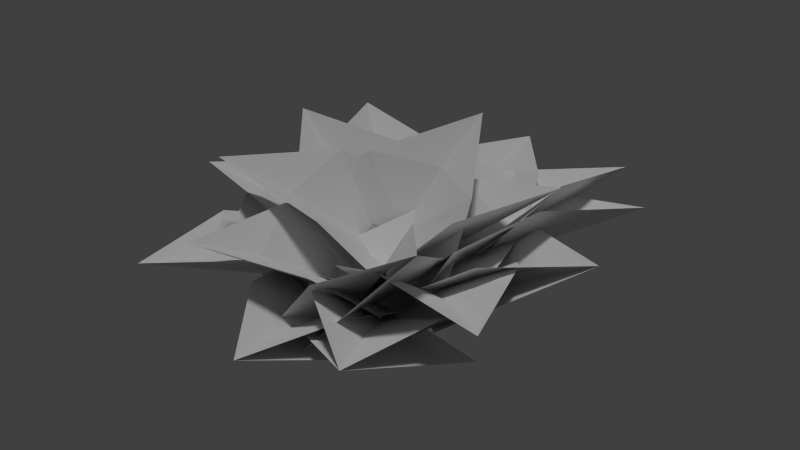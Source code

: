 # Source: broadfern_bunch_c.blend  (saved by Blender 2.65.0; exported with 4.5.12 LTS)
import bpy
from mathutils import Matrix  # noqa: F401  (used for matrix-valued properties, if any)

bpy.ops.wm.read_factory_settings(use_empty=True)
scene = bpy.context.scene
scene.name = 'Scene'

# ---- collections
col_collection_1 = bpy.data.collections.new('Collection 1'); scene.collection.children.link(col_collection_1)

# ---- materials (node trees are filled in below, after node groups)
mat_broadfern_01 = bpy.data.materials.new('broadfern_01')
mat_broadfern_01.alpha_threshold = 0.0
mat_broadfern_01.use_transparent_shadow = False
mat_broadfern_01.roughness = 0.5

# ---- material node trees

# ---- world
world_world = bpy.data.worlds.new('World'); scene.world = world_world
world_world.color = (0.05088, 0.05088, 0.05088)
world_world.use_sun_shadow = False
world_world.sun_shadow_jitter_overblur = 0.0
world_world.cycles.sampling_method = 'MANUAL'
world_world.cycles.sample_map_resolution = 256

# ---- lights
light_hemi = bpy.data.lights.new('Hemi', 'SUN')
light_hemi.transmission_factor = 0.0
light_hemi.angle = 0.1993
light_hemi.energy = 1.0
light_hemi.shadow_buffer_clip_start = 0.5
light_hemi.shadow_soft_size = 0.1
light_hemi.shadow_cascade_max_distance = 1000.0
light_hemi.cycles.use_multiple_importance_sampling = False

# ---- meshes
me_broadfern8 = bpy.data.meshes.new('broadfern8')
me_broadfern8.from_pydata([(0.07243, 0.6221, 0.3181), (-0.577, -0.2539, 0.463), (-0.3036, 0.7796, 0.5982), (-0.7955, 0.1164, 0.7081), (-0.1299, 0.02596, 0.02044), (-1.063, 0.8396, 0.7358), (-0.4928, -0.8706, 0.09521), (0.5851, -0.7908, 0.09056), (0.01849, -0.4059, 0.04499), (0.1023, -1.565, 0.2757), (0.09184, 1.044, 0.1198), (-0.6923, 0.1484, 0.3297), (0.05998, 0.282, 0.2572), (-0.9314, 1.16, 0.2785), (-0.5254, 0.3578, 0.3613), (-0.2509, -0.6409, 0.4118), (-0.878, 0.1411, 0.5759), (-0.6704, -0.6151, 0.6143), (-0.1728, -0.1039, 0.05574), (-1.365, -0.4007, 0.6087), (0.2027, -1.229, 0.1573), (0.4243, -0.1265, 0.3879), (-0.005076, -0.547, -0.02468), (0.8022, -0.9004, 0.8731), (0.5137, -0.2378, 0.3455), (-0.5793, -0.2136, 0.4522), (0.4221, 0.08789, 0.7053), (-0.4055, 0.1064, 0.7863), (-0.07951, -0.3254, -0.006558), (0.04209, 0.7046, 0.9744), (0.2768, -0.5319, 0.4284), (-0.2748, 0.3571, 0.3319), (0.5063, -0.2107, 0.6879), (0.0888, 0.4626, 0.615), (-0.1238, -0.1989, 0.01494), (0.8108, 0.4587, 0.7622), (0.7139, 0.001764, 0.5854), (-0.2712, 0.5748, 0.236), (0.7776, 0.5095, 0.745), (0.03179, 0.9436, 0.4805), (0.172, 0.0007818, 0.06043), (0.7643, 1.333, 0.5852), (0.7231, -0.6528, 0.2526), (0.6091, 0.4736, 0.1621), (0.2554, -0.1412, 0.03039), (1.345, 0.01272, 0.6131), (-0.3209, 0.3815, 0.4749), (0.3107, -0.5977, 0.3768), (-0.5619, 0.02625, 0.7784), (-0.08385, -0.7154, 0.7043), (0.1216, 0.008701, 0.01318), (-0.8832, -0.7232, 0.8875), (-0.2516, 0.7944, 0.2613), (-0.5974, -0.1821, 0.3769), (-0.6944, 0.8338, 0.4097), (-0.9565, 0.0945, 0.4974), (-0.1779, 0.1799, 0.03258), (-1.404, 0.6556, 0.3579), (-0.8795, -0.2075, 0.3054), (0.04361, -0.7009, 0.36), (-0.9756, -0.6397, 0.4668), (-0.2768, -1.013, 0.5082), (-0.2759, -0.2318, 0.03103), (-0.9117, -1.373, 0.4179), (0.02694, 0.08774, 0.3494), (-0.7626, -0.8251, 0.3675), (-0.4559, 0.3137, 0.4509), (-1.054, -0.3773, 0.4646), (-0.1066, -0.6076, 0.06226), (-1.279, 0.4146, 0.267), (-0.1596, -0.9564, 0.194), (0.9029, -0.4806, 0.0501), (0.1788, -0.3075, 0.02201), (0.7204, -1.41, 0.4011), (0.8007, -0.5538, 0.3337), (-0.2564, -0.3137, 0.3475), (0.7732, -0.08925, 0.4789), (-0.0272, 0.09281, 0.4895), (0.2008, -0.7085, 0.03847), (0.5103, 0.6209, 0.3879), (0.01498, -0.68, 0.4403), (0.6965, 0.1722, 0.3618), (0.4446, -0.8364, 0.6218), (0.9608, -0.1913, 0.5625), (0.1465, -0.1109, 0.06818), (1.208, -0.9178, 0.5628), (0.6334, -0.3675, 0.6072), (-0.2082, 0.5163, 0.2393), (0.8677, 0.1366, 0.7464), (0.2306, 0.8061, 0.4679), (0.05252, -0.2179, 0.06751), (1.107, 0.9734, 0.53), (-0.3621, -0.1863, 0.4389), (0.4668, -0.7991, 0.3194), (-0.4673, -0.5846, 0.6579), (0.1602, -1.049, 0.5675), (0.1401, -0.3148, 0.0354), (-0.5105, -1.313, 0.6667), (0.06522, 0.4337, 0.4586), (-0.2586, -0.5961, 0.3424), (-0.3109, 0.3785, 0.7649), (-0.5563, -0.4013, 0.6771), (0.03517, -0.08338, 0.006804), (-1.027, 0.1522, 0.9057), (0.5542, 0.4784, 0.383), (-0.5241, 0.3744, 0.3401), (0.3747, 0.8916, 0.5692), (-0.4418, 0.8131, 0.5368), (0.04717, 0.1793, 0.03017), (-0.09601, 1.49, 0.5265)], [], [(3, 1, 4), (0, 2, 4), (5, 3, 4), (4, 2, 5), (9, 7, 8), (8, 6, 9), (13, 11, 12), (12, 10, 13), (17, 15, 18), (14, 16, 18), (19, 17, 18), (18, 16, 19), (23, 21, 22), (22, 20, 23), (27, 25, 28), (24, 26, 28), (29, 27, 28), (28, 26, 29), (33, 31, 34), (30, 32, 34), (35, 33, 34), (34, 32, 35), (39, 37, 40), (36, 38, 40), (41, 39, 40), (40, 38, 41), (45, 43, 44), (44, 42, 45), (49, 47, 50), (46, 48, 50), (51, 49, 50), (50, 48, 51), (55, 53, 56), (52, 54, 56), (57, 55, 56), (56, 54, 57), (61, 59, 62), (58, 60, 62), (63, 61, 62), (62, 60, 63), (67, 65, 68), (64, 66, 68), (69, 67, 68), (68, 66, 69), (73, 71, 72), (72, 70, 73), (77, 75, 78), (74, 76, 78), (79, 77, 78), (78, 76, 79), (83, 81, 84), (80, 82, 84), (85, 83, 84), (84, 82, 85), (89, 87, 90), (86, 88, 90), (91, 89, 90), (90, 88, 91), (95, 93, 96), (92, 94, 96), (97, 95, 96), (96, 94, 97), (101, 99, 102), (98, 100, 102), (103, 101, 102), (102, 100, 103), (107, 105, 108), (104, 106, 108), (109, 107, 108), (108, 106, 109)])
_uv = me_broadfern8.uv_layers.new(name='UVMap')
_uv.uv.foreach_set('vector', [0.116, 0.6108, 0.0, 0.2755, 0.5023, 0.02637, 1.0, 0.2721, 0.8806, 0.6081, 0.5023, 0.02637, 0.5024, 1.0, 0.116, 0.6108, 0.5023, 0.02637, 0.5023, 0.02637, 0.8806, 0.6081, 0.5024, 1.0, 0.5024, 1.0, 0.02589, 0.3503, 0.5023, 0.02637, 0.5023, 0.02637, 0.9732, 0.3475, 0.5024, 1.0, 0.5024, 1.0, 0.02589, 0.3503, 0.5023, 0.02637, 0.5023, 0.02637, 0.9732, 0.3475, 0.5024, 1.0, 0.116, 0.6108, 0.0, 0.2755, 0.5023, 0.02637, 1.0, 0.2721, 0.8806, 0.6081, 0.5023, 0.02637, 0.5024, 1.0, 0.116, 0.6108, 0.5023, 0.02637, 0.5023, 0.02637, 0.8806, 0.6081, 0.5024, 1.0, 0.5024, 1.0, 0.02589, 0.3503, 0.5023, 0.02637, 0.5023, 0.02637, 0.9732, 0.3475, 0.5024, 1.0, 0.116, 0.6108, 0.0, 0.2755, 0.5023, 0.02637, 1.0, 0.2721, 0.8806, 0.6081, 0.5023, 0.02637, 0.5024, 1.0, 0.116, 0.6108, 0.5023, 0.02637, 0.5023, 0.02637, 0.8806, 0.6081, 0.5024, 1.0, 0.116, 0.6108, 0.0, 0.2755, 0.5023, 0.02637, 1.0, 0.2721, 0.8806, 0.6081, 0.5023, 0.02637, 0.5024, 1.0, 0.116, 0.6108, 0.5023, 0.02637, 0.5023, 0.02637, 0.8806, 0.6081, 0.5024, 1.0, 0.116, 0.6108, 0.0, 0.2755, 0.5023, 0.02637, 1.0, 0.2721, 0.8806, 0.6081, 0.5023, 0.02637, 0.5024, 1.0, 0.116, 0.6108, 0.5023, 0.02637, 0.5023, 0.02637, 0.8806, 0.6081, 0.5024, 1.0, 0.5024, 1.0, 0.02589, 0.3503, 0.5023, 0.02637, 0.5023, 0.02637, 0.9732, 0.3475, 0.5024, 1.0, 0.116, 0.6108, 0.0, 0.2755, 0.5023, 0.02637, 1.0, 0.2721, 0.8806, 0.6081, 0.5023, 0.02637, 0.5024, 1.0, 0.116, 0.6108, 0.5023, 0.02637, 0.5023, 0.02637, 0.8806, 0.6081, 0.5024, 1.0, 0.116, 0.6108, 0.0, 0.2755, 0.5023, 0.02637, 1.0, 0.2721, 0.8806, 0.6081, 0.5023, 0.02637, 0.5024, 1.0, 0.116, 0.6108, 0.5023, 0.02637, 0.5023, 0.02637, 0.8806, 0.6081, 0.5024, 1.0, 0.116, 0.6108, 0.0, 0.2755, 0.5023, 0.02637, 1.0, 0.2721, 0.8806, 0.6081, 0.5023, 0.02637, 0.5024, 1.0, 0.116, 0.6108, 0.5023, 0.02637, 0.5023, 0.02637, 0.8806, 0.6081, 0.5024, 1.0, 0.116, 0.6108, 0.0, 0.2755, 0.5023, 0.02637, 1.0, 0.2721, 0.8806, 0.6081, 0.5023, 0.02637, 0.5024, 1.0, 0.116, 0.6108, 0.5023, 0.02637, 0.5023, 0.02637, 0.8806, 0.6081, 0.5024, 1.0, 0.5024, 1.0, 0.02589, 0.3503, 0.5023, 0.02637, 0.5023, 0.02637, 0.9732, 0.3475, 0.5024, 1.0, 0.116, 0.6108, 0.0, 0.2755, 0.5023, 0.02637, 1.0, 0.2721, 0.8806, 0.6081, 0.5023, 0.02637, 0.5024, 1.0, 0.116, 0.6108, 0.5023, 0.02637, 0.5023, 0.02637, 0.8806, 0.6081, 0.5024, 1.0, 0.116, 0.6108, 0.0, 0.2755, 0.5023, 0.02637, 1.0, 0.2721, 0.8806, 0.6081, 0.5023, 0.02637, 0.5024, 1.0, 0.116, 0.6108, 0.5023, 0.02637, 0.5023, 0.02637, 0.8806, 0.6081, 0.5024, 1.0, 0.116, 0.6108, 0.0, 0.2755, 0.5023, 0.02637, 1.0, 0.2721, 0.8806, 0.6081, 0.5023, 0.02637, 0.5024, 1.0, 0.116, 0.6108, 0.5023, 0.02637, 0.5023, 0.02637, 0.8806, 0.6081, 0.5024, 1.0, 0.116, 0.6108, 0.0, 0.2755, 0.5023, 0.02637, 1.0, 0.2721, 0.8806, 0.6081, 0.5023, 0.02637, 0.5024, 1.0, 0.116, 0.6108, 0.5023, 0.02637, 0.5023, 0.02637, 0.8806, 0.6081, 0.5024, 1.0, 0.116, 0.6108, 0.0, 0.2755, 0.5023, 0.02637, 1.0, 0.2721, 0.8806, 0.6081, 0.5023, 0.02637, 0.5024, 1.0, 0.116, 0.6108, 0.5023, 0.02637, 0.5023, 0.02637, 0.8806, 0.6081, 0.5024, 1.0, 0.116, 0.6108, 0.0, 0.2755, 0.5023, 0.02637, 1.0, 0.2721, 0.8806, 0.6081, 0.5023, 0.02637, 0.5024, 1.0, 0.116, 0.6108, 0.5023, 0.02637, 0.5023, 0.02637, 0.8806, 0.6081, 0.5024, 1.0])
_ca = me_broadfern8.color_attributes.new('Col', 'BYTE_COLOR', 'CORNER')
_ca.data.foreach_set('color', [1.0, 0.5583, 1.0, 1.0, 0.1714, 0.04092, 1.0, 1.0, 0.002732, 0.3763, 0.0, 1.0, 0.1946, 0.2502, 1.0, 1.0, 1.0, 0.5149, 1.0, 1.0, 0.002732, 0.3763, 0.0, 1.0, 1.0, 0.1812, 0.0, 1.0, 1.0, 0.5583, 1.0, 1.0, 0.002732, 0.3763, 0.0, 1.0, 0.002732, 0.3763, 0.0, 1.0, 1.0, 0.5149, 1.0, 1.0, 1.0, 0.1812, 0.0, 1.0, 1.0, 0.03955, 0.0, 1.0, 0.2874, 0.3005, 1.0, 1.0, 0.002732, 0.4397, 0.0, 1.0, 0.002732, 0.4397, 0.0, 1.0, 0.3095, 0.4397, 1.0, 1.0, 1.0, 0.03955, 0.0, 1.0, 1.0, 0.06125, 0.0, 1.0, 0.2874, 0.2502, 1.0, 1.0, 0.002732, 0.4233, 0.0, 1.0, 0.002732, 0.4233, 0.0, 1.0, 0.3095, 0.305, 1.0, 1.0, 1.0, 0.06125, 0.0, 1.0, 1.0, 0.0648, 1.0, 1.0, 0.1714, 0.01298, 1.0, 1.0, 0.002732, 0.2122, 0.0, 1.0, 0.1946, 0.1878, 1.0, 1.0, 1.0, 0.2542, 1.0, 1.0, 0.002732, 0.2122, 0.0, 1.0, 1.0, 0.001821, 0.0, 1.0, 1.0, 0.0648, 1.0, 1.0, 0.002732, 0.2122, 0.0, 1.0, 0.002732, 0.2122, 0.0, 1.0, 1.0, 0.2542, 1.0, 1.0, 1.0, 0.001821, 0.0, 1.0, 1.0, 0.02122, 0.0, 1.0, 0.2874, 0.01521, 1.0, 1.0, 0.002732, 0.08438, 0.0, 1.0, 0.002732, 0.08438, 0.0, 1.0, 0.3095, 0.08228, 1.0, 1.0, 1.0, 0.02122, 0.0, 1.0, 1.0, 0.1274, 1.0, 1.0, 0.1714, 0.04519, 1.0, 1.0, 0.002732, 0.07421, 0.0, 1.0, 0.1946, 0.01764, 1.0, 1.0, 1.0, 0.05781, 1.0, 1.0, 0.002732, 0.07421, 0.0, 1.0, 1.0, 0.03434, 0.0, 1.0, 1.0, 0.1274, 1.0, 1.0, 0.002732, 0.07421, 0.0, 1.0, 0.002732, 0.07421, 0.0, 1.0, 1.0, 0.05781, 1.0, 1.0, 1.0, 0.03434, 0.0, 1.0, 1.0, 0.008568, 1.0, 1.0, 0.1714, 0.003677, 1.0, 1.0, 0.002732, 0.02732, 0.0, 1.0, 0.1946, 0.05127, 1.0, 1.0, 1.0, 0.05448, 1.0, 1.0, 0.002732, 0.02732, 0.0, 1.0, 1.0, 0.0006071, 0.0, 1.0, 1.0, 0.008568, 1.0, 1.0, 0.002732, 0.02732, 0.0, 1.0, 0.002732, 0.02732, 0.0, 1.0, 1.0, 0.05448, 1.0, 1.0, 1.0, 0.0006071, 0.0, 1.0, 1.0, 0.02416, 1.0, 1.0, 0.1714, 0.01521, 1.0, 1.0, 0.002732, 0.004391, 0.0, 1.0, 0.1946, 0.004025, 1.0, 1.0, 1.0, 0.0137, 1.0, 1.0, 0.002732, 0.004391, 0.0, 1.0, 1.0, 0.005182, 0.0, 1.0, 1.0, 0.02416, 1.0, 1.0, 0.002732, 0.004391, 0.0, 1.0, 0.002732, 0.004391, 0.0, 1.0, 1.0, 0.0137, 1.0, 1.0, 1.0, 0.005182, 0.0, 1.0, 1.0, 0.001821, 0.0, 1.0, 0.2874, 0.003677, 1.0, 1.0, 0.002732, 0.002428, 0.0, 1.0, 0.002732, 0.002428, 0.0, 1.0, 0.3095, 0.004777, 1.0, 1.0, 1.0, 0.001821, 0.0, 1.0, 1.0, 0.5149, 1.0, 1.0, 0.1714, 0.2232, 1.0, 1.0, 0.002732, 0.8632, 0.0, 1.0, 0.1946, 0.04519, 1.0, 1.0, 1.0, 0.3515, 1.0, 1.0, 0.002732, 0.8632, 0.0, 1.0, 1.0, 0.003035, 0.0, 1.0, 1.0, 0.5149, 1.0, 1.0, 0.002732, 0.8632, 0.0, 1.0, 0.002732, 0.8632, 0.0, 1.0, 1.0, 0.3515, 1.0, 1.0, 1.0, 0.003035, 0.0, 1.0, 1.0, 0.4072, 1.0, 1.0, 0.1714, 0.01096, 1.0, 1.0, 0.002732, 0.0382, 0.0, 1.0, 0.1946, 0.1248, 1.0, 1.0, 1.0, 0.624, 1.0, 1.0, 0.002732, 0.0382, 0.0, 1.0, 1.0, 0.1022, 0.0, 1.0, 1.0, 0.4072, 1.0, 1.0, 0.002732, 0.0382, 0.0, 1.0, 0.002732, 0.0382, 0.0, 1.0, 1.0, 0.624, 1.0, 1.0, 1.0, 0.1022, 0.0, 1.0, 1.0, 0.2462, 1.0, 1.0, 0.1714, 0.117, 1.0, 1.0, 0.002732, 0.3613, 0.0, 1.0, 0.1946, 0.3515, 1.0, 1.0, 1.0, 0.4342, 1.0, 1.0, 0.002732, 0.3613, 0.0, 1.0, 1.0, 0.009134, 0.0, 1.0, 1.0, 0.2462, 1.0, 1.0, 0.002732, 0.3613, 0.0, 1.0, 0.002732, 0.3613, 0.0, 1.0, 1.0, 0.4342, 1.0, 1.0, 1.0, 0.009134, 0.0, 1.0, 1.0, 0.2086, 1.0, 1.0, 0.1714, 0.02315, 1.0, 1.0, 0.002732, 0.04971, 0.0, 1.0, 0.1946, 0.03955, 1.0, 1.0, 1.0, 0.1845, 1.0, 1.0, 0.002732, 0.04971, 0.0, 1.0, 1.0, 0.0, 0.0, 1.0, 1.0, 0.2086, 1.0, 1.0, 0.002732, 0.04971, 0.0, 1.0, 0.002732, 0.04971, 0.0, 1.0, 1.0, 0.1845, 1.0, 1.0, 1.0, 0.0, 0.0, 1.0, 1.0, 0.0009106, 0.0, 1.0, 0.2874, 0.162, 1.0, 1.0, 0.002732, 0.1912, 0.0, 1.0, 0.002732, 0.1912, 0.0, 1.0, 0.3095, 0.09084, 1.0, 1.0, 1.0, 0.0009106, 0.0, 1.0, 1.0, 0.1878, 1.0, 1.0, 0.1714, 0.09084, 1.0, 1.0, 0.002732, 0.02122, 0.0, 1.0, 0.1946, 0.003035, 1.0, 1.0, 1.0, 0.02624, 1.0, 1.0, 0.002732, 0.02122, 0.0, 1.0, 1.0, 0.006995, 0.0, 1.0, 1.0, 0.1878, 1.0, 1.0, 0.002732, 0.02122, 0.0, 1.0, 0.002732, 0.02122, 0.0, 1.0, 1.0, 0.02624, 1.0, 1.0, 1.0, 0.006995, 0.0, 1.0, 1.0, 0.06663, 1.0, 1.0, 0.1714, 0.01764, 1.0, 1.0, 0.002732, 0.02029, 0.0, 1.0, 0.1946, 0.02122, 1.0, 1.0, 1.0, 0.0865, 1.0, 1.0, 0.002732, 0.02029, 0.0, 1.0, 1.0, 0.003677, 0.0, 1.0, 1.0, 0.06663, 1.0, 1.0, 0.002732, 0.02029, 0.0, 1.0, 0.002732, 0.02029, 0.0, 1.0, 1.0, 0.0865, 1.0, 1.0, 1.0, 0.003677, 0.0, 1.0, 1.0, 0.04971, 1.0, 1.0, 0.1714, 0.02956, 1.0, 1.0, 0.002732, 0.002732, 0.0, 1.0, 0.1946, 0.0, 1.0, 1.0, 1.0, 0.002732, 1.0, 1.0, 0.002732, 0.002732, 0.0, 1.0, 1.0, 0.0009106, 0.0, 1.0, 1.0, 0.04971, 1.0, 1.0, 0.002732, 0.002732, 0.0, 1.0, 0.002732, 0.002732, 0.0, 1.0, 1.0, 0.002732, 1.0, 1.0, 1.0, 0.0009106, 0.0, 1.0, 1.0, 0.02122, 1.0, 1.0, 0.1714, 0.01938, 1.0, 1.0, 0.002732, 0.02519, 0.0, 1.0, 0.1946, 0.008023, 1.0, 1.0, 1.0, 0.02315, 1.0, 1.0, 0.002732, 0.02519, 0.0, 1.0, 1.0, 0.001214, 0.0, 1.0, 1.0, 0.02122, 1.0, 1.0, 0.002732, 0.02519, 0.0, 1.0, 0.002732, 0.02519, 0.0, 1.0, 1.0, 0.02315, 1.0, 1.0, 1.0, 0.001214, 0.0, 1.0, 1.0, 0.003677, 1.0, 1.0, 0.1714, 0.002428, 1.0, 1.0, 0.002732, 0.009134, 0.0, 1.0, 0.1946, 0.006512, 1.0, 1.0, 1.0, 0.006049, 1.0, 1.0, 0.002732, 0.009134, 0.0, 1.0, 1.0, 0.0, 0.0, 1.0, 1.0, 0.003677, 1.0, 1.0, 0.002732, 0.009134, 0.0, 1.0, 0.002732, 0.009134, 0.0, 1.0, 1.0, 0.006049, 1.0, 1.0, 1.0, 0.0, 0.0, 1.0, 1.0, 0.0, 1.0, 1.0, 0.1714, 0.0, 1.0, 1.0, 0.002732, 0.0, 0.0, 1.0, 0.1946, 0.0, 1.0, 1.0, 1.0, 0.0, 1.0, 1.0, 0.002732, 0.0, 0.0, 1.0, 1.0, 0.0, 0.0, 1.0, 1.0, 0.0, 1.0, 1.0, 0.002732, 0.0, 0.0, 1.0, 0.002732, 0.0, 0.0, 1.0, 1.0, 0.0, 1.0, 1.0, 1.0, 0.0, 0.0, 1.0])
me_broadfern8.materials.append(mat_broadfern_01)
me_broadfern8.use_remesh_preserve_volume = False
me_broadfern8.use_remesh_preserve_attributes = False
me_broadfern8.use_mirror_vertex_groups = False
me_broadfern8.update()
me_broadfern64 = bpy.data.meshes.new('broadfern64')
me_broadfern64.from_pydata([(0.07243, 0.6221, 0.3181), (-0.577, -0.2539, 0.463), (-0.3036, 0.7796, 0.5982), (-0.7955, 0.1164, 0.7081), (-0.2198, 0.07168, -0.1003), (-1.063, 0.8396, 0.7358), (-0.7315, 0.5646, 0.5668), (-0.4211, 0.2919, 0.3194), (-0.4201, -0.6907, 0.2889), (0.489, -0.6243, 0.2825), (-0.2813, -1.063, 0.3881), (0.4071, -1.013, 0.3834), (0.02151, -0.4505, -0.07745), (0.1023, -1.565, 0.2757), (0.07524, -1.183, 0.2587), (0.04729, -0.7938, 0.1748), (0.1735, 0.905, 0.3806), (-0.4885, 0.1499, 0.5549), (-0.2338, 1.108, 0.4351), (-0.7353, 0.5362, 0.5672), (0.02467, 0.2794, 0.1158), (-0.9314, 1.16, 0.2785), (-0.6064, 0.8866, 0.3355), (-0.2736, 0.5899, 0.3213), (-0.5254, 0.3578, 0.3613), (-0.2509, -0.6409, 0.4118), (-0.878, 0.1411, 0.5759), (-0.6704, -0.6151, 0.6143), (-0.2491, -0.1319, -0.06828), (-1.365, -0.4007, 0.6087), (-0.9585, -0.296, 0.4918), (-0.5596, -0.1974, 0.299), (-0.04706, -1.101, 0.2343), (0.142, -0.1712, 0.4272), (0.2258, -1.104, 0.5734), (0.3691, -0.4006, 0.7196), (0.1101, -0.5539, -0.1011), (0.8022, -0.9004, 0.8731), (0.4985, -0.7864, 0.6273), (0.2317, -0.6673, 0.3204), (0.5137, -0.2378, 0.3455), (-0.5793, -0.2136, 0.4522), (0.4221, 0.08789, 0.7053), (-0.4055, 0.1064, 0.7863), (-0.08675, -0.2005, -0.1016), (0.04209, 0.7046, 0.9744), (0.006795, 0.3269, 0.7109), (-0.03484, -0.01469, 0.3751), (0.2768, -0.5319, 0.4284), (-0.2748, 0.3571, 0.3319), (0.5063, -0.2107, 0.6879), (0.0888, 0.4626, 0.615), (-0.03309, -0.1538, -0.096), (0.8108, 0.4587, 0.7622), (0.4779, 0.2336, 0.5787), (0.1667, 0.01398, 0.3209), (0.7139, 0.001764, 0.5854), (-0.2712, 0.5748, 0.236), (0.7776, 0.5095, 0.745), (0.03179, 0.9436, 0.4805), (0.2512, 0.05202, -0.08156), (0.7643, 1.333, 0.5852), (0.5433, 0.894, 0.485), (0.347, 0.4471, 0.3007), (0.4803, -0.5765, 0.3875), (0.3858, 0.3734, 0.309), (0.8192, -0.4086, 0.5936), (0.7478, 0.3107, 0.5343), (0.338, -0.1413, -0.07891), (1.345, 0.01272, 0.6131), (0.9674, -0.03474, 0.4802), (0.6038, -0.08651, 0.2781), (-0.3209, 0.3815, 0.4749), (0.3107, -0.5977, 0.3768), (-0.5619, 0.02625, 0.7784), (-0.08385, -0.7154, 0.7043), (0.01872, -0.04657, -0.1066), (-0.8832, -0.7232, 0.8875), (-0.5229, -0.4703, 0.6683), (-0.1887, -0.2262, 0.3672), (-0.2516, 0.7944, 0.2613), (-0.5974, -0.1821, 0.3769), (-0.6944, 0.8338, 0.4097), (-0.9565, 0.0945, 0.4974), (-0.2377, 0.1842, -0.1039), (-1.404, 0.6556, 0.3579), (-0.9943, 0.5046, 0.3177), (-0.5834, 0.344, 0.2012), (-0.8795, -0.2075, 0.3054), (0.04361, -0.7009, 0.36), (-0.9756, -0.6397, 0.4668), (-0.2768, -1.013, 0.5082), (-0.2994, -0.2921, -0.1042), (-0.9117, -1.373, 0.4179), (-0.7022, -0.9896, 0.3579), (-0.4885, -0.6075, 0.2206), (0.02694, 0.08774, 0.3494), (-0.7626, -0.8251, 0.3675), (-0.4559, 0.3137, 0.4509), (-1.054, -0.3773, 0.4646), (-0.1455, -0.5783, -0.1033), (-1.279, 0.4146, 0.267), (-0.8957, 0.08177, 0.2775), (-0.5021, -0.2621, 0.2002), (-0.1407, -0.718, 0.3708), (0.7556, -0.3179, 0.247), (0.1486, -1.028, 0.5061), (0.8274, -0.7248, 0.4125), (0.1903, -0.3706, -0.1041), (0.7204, -1.41, 0.4011), (0.5466, -1.037, 0.3394), (0.3645, -0.6681, 0.2051), (0.8007, -0.5538, 0.3337), (-0.2564, -0.3137, 0.3475), (0.7732, -0.08925, 0.4789), (-0.0272, 0.09281, 0.4895), (0.2119, -0.6484, -0.104), (0.5103, 0.6209, 0.3879), (0.4082, 0.1789, 0.3428), (0.304, -0.2669, 0.2178), (0.01498, -0.68, 0.4403), (0.6965, 0.1722, 0.3618), (0.4446, -0.8364, 0.6218), (0.9608, -0.1913, 0.5625), (0.2006, -0.1658, -0.06802), (1.208, -0.9178, 0.5628), (0.8524, -0.6407, 0.4695), (0.497, -0.3709, 0.2958), (0.6334, -0.3675, 0.6072), (-0.2082, 0.5163, 0.2393), (0.8677, 0.1366, 0.7464), (0.2306, 0.8061, 0.4679), (0.142, -0.197, -0.08991), (1.107, 0.9734, 0.53), (0.7368, 0.5925, 0.4562), (0.3852, 0.1915, 0.2922), (-0.3621, -0.1863, 0.4389), (0.4668, -0.7991, 0.3194), (-0.4673, -0.5846, 0.6579), (0.1602, -1.049, 0.5675), (0.07661, -0.3789, -0.08248), (-0.5105, -1.313, 0.6667), (-0.2784, -0.9731, 0.5225), (-0.06174, -0.6393, 0.3035), (0.06522, 0.4337, 0.4586), (-0.2586, -0.5961, 0.3424), (-0.3109, 0.3785, 0.7649), (-0.5563, -0.4013, 0.6771), (-0.073, -0.03861, -0.0952), (-1.027, 0.1522, 0.9057), (-0.6467, 0.05795, 0.6708), (-0.2936, -0.01957, 0.3623), (0.5542, 0.4784, 0.383), (-0.5241, 0.3744, 0.3401), (0.3747, 0.8916, 0.5692), (-0.4418, 0.8131, 0.5368), (0.04445, 0.2557, -0.1047), (-0.09601, 1.49, 0.5265), (-0.05065, 1.046, 0.4321), (-0.002666, 0.6077, 0.2579)], [], [(7, 1, 4), (4, 0, 7), (3, 1, 7), (0, 2, 7), (3, 7, 6), (6, 7, 2), (5, 3, 6), (6, 2, 5), (15, 9, 12), (12, 8, 15), (11, 9, 15), (8, 10, 15), (11, 15, 14), (14, 15, 10), (13, 11, 14), (14, 10, 13), (23, 17, 20), (20, 16, 23), (19, 17, 23), (16, 18, 23), (19, 23, 22), (22, 23, 18), (21, 19, 22), (22, 18, 21), (31, 25, 28), (28, 24, 31), (27, 25, 31), (24, 26, 31), (27, 31, 30), (30, 31, 26), (29, 27, 30), (30, 26, 29), (39, 33, 36), (36, 32, 39), (35, 33, 39), (32, 34, 39), (35, 39, 38), (38, 39, 34), (37, 35, 38), (38, 34, 37), (47, 41, 44), (44, 40, 47), (43, 41, 47), (40, 42, 47), (43, 47, 46), (46, 47, 42), (45, 43, 46), (46, 42, 45), (55, 49, 52), (52, 48, 55), (51, 49, 55), (48, 50, 55), (51, 55, 54), (54, 55, 50), (53, 51, 54), (54, 50, 53), (63, 57, 60), (60, 56, 63), (59, 57, 63), (56, 58, 63), (59, 63, 62), (62, 63, 58), (61, 59, 62), (62, 58, 61), (71, 65, 68), (68, 64, 71), (67, 65, 71), (64, 66, 71), (67, 71, 70), (70, 71, 66), (69, 67, 70), (70, 66, 69), (79, 73, 76), (76, 72, 79), (75, 73, 79), (72, 74, 79), (75, 79, 78), (78, 79, 74), (77, 75, 78), (78, 74, 77), (87, 81, 84), (84, 80, 87), (83, 81, 87), (80, 82, 87), (83, 87, 86), (86, 87, 82), (85, 83, 86), (86, 82, 85), (95, 89, 92), (92, 88, 95), (91, 89, 95), (88, 90, 95), (91, 95, 94), (94, 95, 90), (93, 91, 94), (94, 90, 93), (103, 97, 100), (100, 96, 103), (99, 97, 103), (96, 98, 103), (99, 103, 102), (102, 103, 98), (101, 99, 102), (102, 98, 101), (111, 105, 108), (108, 104, 111), (107, 105, 111), (104, 106, 111), (107, 111, 110), (110, 111, 106), (109, 107, 110), (110, 106, 109), (119, 113, 116), (116, 112, 119), (115, 113, 119), (112, 114, 119), (115, 119, 118), (118, 119, 114), (117, 115, 118), (118, 114, 117), (127, 121, 124), (124, 120, 127), (123, 121, 127), (120, 122, 127), (123, 127, 126), (126, 127, 122), (125, 123, 126), (126, 122, 125), (135, 129, 132), (132, 128, 135), (131, 129, 135), (128, 130, 135), (131, 135, 134), (134, 135, 130), (133, 131, 134), (134, 130, 133), (143, 137, 140), (140, 136, 143), (139, 137, 143), (136, 138, 143), (139, 143, 142), (142, 143, 138), (141, 139, 142), (142, 138, 141), (151, 145, 148), (148, 144, 151), (147, 145, 151), (144, 146, 151), (147, 151, 150), (150, 151, 146), (149, 147, 150), (150, 146, 149), (159, 153, 156), (156, 152, 159), (155, 153, 159), (152, 154, 159), (155, 159, 158), (158, 159, 154), (157, 155, 158), (158, 154, 157)])
_uv = me_broadfern64.uv_layers.new(name='UVMap')
_uv.uv.foreach_set('vector', [0.4867, 0.3457, 0.0, 0.2755, 0.5032, 0.0, 0.5032, 0.0, 1.0, 0.2721, 0.4867, 0.3457, 0.116, 0.6108, 0.0, 0.2755, 0.4867, 0.3457, 1.0, 0.2721, 0.8806, 0.6081, 0.4867, 0.3457, 0.116, 0.6108, 0.4867, 0.3457, 0.4947, 0.6881, 0.4947, 0.6881, 0.4867, 0.3457, 0.8806, 0.6081, 0.5024, 1.0, 0.116, 0.6108, 0.4947, 0.6881, 0.4947, 0.6881, 0.8806, 0.6081, 0.5024, 1.0, 0.4867, 0.3457, 0.0, 0.2755, 0.5032, 0.0, 0.5032, 0.0, 1.0, 0.2721, 0.4867, 0.3457, 0.116, 0.6108, 0.0, 0.2755, 0.4867, 0.3457, 1.0, 0.2721, 0.8806, 0.6081, 0.4867, 0.3457, 0.116, 0.6108, 0.4867, 0.3457, 0.4947, 0.6881, 0.4947, 0.6881, 0.4867, 0.3457, 0.8806, 0.6081, 0.5024, 1.0, 0.116, 0.6108, 0.4947, 0.6881, 0.4947, 0.6881, 0.8806, 0.6081, 0.5024, 1.0, 0.4867, 0.3457, 0.0, 0.2755, 0.5032, 0.0, 0.5032, 0.0, 1.0, 0.2721, 0.4867, 0.3457, 0.116, 0.6108, 0.0, 0.2755, 0.4867, 0.3457, 1.0, 0.2721, 0.8806, 0.6081, 0.4867, 0.3457, 0.116, 0.6108, 0.4867, 0.3457, 0.4947, 0.6881, 0.4947, 0.6881, 0.4867, 0.3457, 0.8806, 0.6081, 0.5024, 1.0, 0.116, 0.6108, 0.4947, 0.6881, 0.4947, 0.6881, 0.8806, 0.6081, 0.5024, 1.0, 0.4867, 0.3457, 0.0, 0.2755, 0.5032, 0.0, 0.5032, 0.0, 1.0, 0.2721, 0.4867, 0.3457, 0.116, 0.6108, 0.0, 0.2755, 0.4867, 0.3457, 1.0, 0.2721, 0.8806, 0.6081, 0.4867, 0.3457, 0.116, 0.6108, 0.4867, 0.3457, 0.4947, 0.6881, 0.4947, 0.6881, 0.4867, 0.3457, 0.8806, 0.6081, 0.5024, 1.0, 0.116, 0.6108, 0.4947, 0.6881, 0.4947, 0.6881, 0.8806, 0.6081, 0.5024, 1.0, 0.4867, 0.3457, 0.0, 0.2755, 0.5032, 0.0, 0.5032, 0.0, 1.0, 0.2721, 0.4867, 0.3457, 0.116, 0.6108, 0.0, 0.2755, 0.4867, 0.3457, 1.0, 0.2721, 0.8806, 0.6081, 0.4867, 0.3457, 0.116, 0.6108, 0.4867, 0.3457, 0.4947, 0.6881, 0.4947, 0.6881, 0.4867, 0.3457, 0.8806, 0.6081, 0.5024, 1.0, 0.116, 0.6108, 0.4947, 0.6881, 0.4947, 0.6881, 0.8806, 0.6081, 0.5024, 1.0, 0.4867, 0.3457, 0.0, 0.2755, 0.5032, 0.0, 0.5032, 0.0, 1.0, 0.2721, 0.4867, 0.3457, 0.116, 0.6108, 0.0, 0.2755, 0.4867, 0.3457, 1.0, 0.2721, 0.8806, 0.6081, 0.4867, 0.3457, 0.116, 0.6108, 0.4867, 0.3457, 0.4947, 0.6881, 0.4947, 0.6881, 0.4867, 0.3457, 0.8806, 0.6081, 0.5024, 1.0, 0.116, 0.6108, 0.4947, 0.6881, 0.4947, 0.6881, 0.8806, 0.6081, 0.5024, 1.0, 0.4867, 0.3457, 0.0, 0.2755, 0.5032, 0.0, 0.5032, 0.0, 1.0, 0.2721, 0.4867, 0.3457, 0.116, 0.6108, 0.0, 0.2755, 0.4867, 0.3457, 1.0, 0.2721, 0.8806, 0.6081, 0.4867, 0.3457, 0.116, 0.6108, 0.4867, 0.3457, 0.4947, 0.6881, 0.4947, 0.6881, 0.4867, 0.3457, 0.8806, 0.6081, 0.5024, 1.0, 0.116, 0.6108, 0.4947, 0.6881, 0.4947, 0.6881, 0.8806, 0.6081, 0.5024, 1.0, 0.4867, 0.3457, 0.0, 0.2755, 0.5032, 0.0, 0.5032, 0.0, 1.0, 0.2721, 0.4867, 0.3457, 0.116, 0.6108, 0.0, 0.2755, 0.4867, 0.3457, 1.0, 0.2721, 0.8806, 0.6081, 0.4867, 0.3457, 0.116, 0.6108, 0.4867, 0.3457, 0.4947, 0.6881, 0.4947, 0.6881, 0.4867, 0.3457, 0.8806, 0.6081, 0.5024, 1.0, 0.116, 0.6108, 0.4947, 0.6881, 0.4947, 0.6881, 0.8806, 0.6081, 0.5024, 1.0, 0.4867, 0.3457, 0.0, 0.2755, 0.5032, 0.0, 0.5032, 0.0, 1.0, 0.2721, 0.4867, 0.3457, 0.116, 0.6108, 0.0, 0.2755, 0.4867, 0.3457, 1.0, 0.2721, 0.8806, 0.6081, 0.4867, 0.3457, 0.116, 0.6108, 0.4867, 0.3457, 0.4947, 0.6881, 0.4947, 0.6881, 0.4867, 0.3457, 0.8806, 0.6081, 0.5024, 1.0, 0.116, 0.6108, 0.4947, 0.6881, 0.4947, 0.6881, 0.8806, 0.6081, 0.5024, 1.0, 0.4867, 0.3457, 0.0, 0.2755, 0.5032, 0.0, 0.5032, 0.0, 1.0, 0.2721, 0.4867, 0.3457, 0.116, 0.6108, 0.0, 0.2755, 0.4867, 0.3457, 1.0, 0.2721, 0.8806, 0.6081, 0.4867, 0.3457, 0.116, 0.6108, 0.4867, 0.3457, 0.4947, 0.6881, 0.4947, 0.6881, 0.4867, 0.3457, 0.8806, 0.6081, 0.5024, 1.0, 0.116, 0.6108, 0.4947, 0.6881, 0.4947, 0.6881, 0.8806, 0.6081, 0.5024, 1.0, 0.4867, 0.3457, 0.0, 0.2755, 0.5032, 0.0, 0.5032, 0.0, 1.0, 0.2721, 0.4867, 0.3457, 0.116, 0.6108, 0.0, 0.2755, 0.4867, 0.3457, 1.0, 0.2721, 0.8806, 0.6081, 0.4867, 0.3457, 0.116, 0.6108, 0.4867, 0.3457, 0.4947, 0.6881, 0.4947, 0.6881, 0.4867, 0.3457, 0.8806, 0.6081, 0.5024, 1.0, 0.116, 0.6108, 0.4947, 0.6881, 0.4947, 0.6881, 0.8806, 0.6081, 0.5024, 1.0, 0.4867, 0.3457, 0.0, 0.2755, 0.5032, 0.0, 0.5032, 0.0, 1.0, 0.2721, 0.4867, 0.3457, 0.116, 0.6108, 0.0, 0.2755, 0.4867, 0.3457, 1.0, 0.2721, 0.8806, 0.6081, 0.4867, 0.3457, 0.116, 0.6108, 0.4867, 0.3457, 0.4947, 0.6881, 0.4947, 0.6881, 0.4867, 0.3457, 0.8806, 0.6081, 0.5024, 1.0, 0.116, 0.6108, 0.4947, 0.6881, 0.4947, 0.6881, 0.8806, 0.6081, 0.5024, 1.0, 0.4867, 0.3457, 0.0, 0.2755, 0.5032, 0.0, 0.5032, 0.0, 1.0, 0.2721, 0.4867, 0.3457, 0.116, 0.6108, 0.0, 0.2755, 0.4867, 0.3457, 1.0, 0.2721, 0.8806, 0.6081, 0.4867, 0.3457, 0.116, 0.6108, 0.4867, 0.3457, 0.4947, 0.6881, 0.4947, 0.6881, 0.4867, 0.3457, 0.8806, 0.6081, 0.5024, 1.0, 0.116, 0.6108, 0.4947, 0.6881, 0.4947, 0.6881, 0.8806, 0.6081, 0.5024, 1.0, 0.4867, 0.3457, 0.0, 0.2755, 0.5032, 0.0, 0.5032, 0.0, 1.0, 0.2721, 0.4867, 0.3457, 0.116, 0.6108, 0.0, 0.2755, 0.4867, 0.3457, 1.0, 0.2721, 0.8806, 0.6081, 0.4867, 0.3457, 0.116, 0.6108, 0.4867, 0.3457, 0.4947, 0.6881, 0.4947, 0.6881, 0.4867, 0.3457, 0.8806, 0.6081, 0.5024, 1.0, 0.116, 0.6108, 0.4947, 0.6881, 0.4947, 0.6881, 0.8806, 0.6081, 0.5024, 1.0, 0.4867, 0.3457, 0.0, 0.2755, 0.5032, 0.0, 0.5032, 0.0, 1.0, 0.2721, 0.4867, 0.3457, 0.116, 0.6108, 0.0, 0.2755, 0.4867, 0.3457, 1.0, 0.2721, 0.8806, 0.6081, 0.4867, 0.3457, 0.116, 0.6108, 0.4867, 0.3457, 0.4947, 0.6881, 0.4947, 0.6881, 0.4867, 0.3457, 0.8806, 0.6081, 0.5024, 1.0, 0.116, 0.6108, 0.4947, 0.6881, 0.4947, 0.6881, 0.8806, 0.6081, 0.5024, 1.0, 0.4867, 0.3457, 0.0, 0.2755, 0.5032, 0.0, 0.5032, 0.0, 1.0, 0.2721, 0.4867, 0.3457, 0.116, 0.6108, 0.0, 0.2755, 0.4867, 0.3457, 1.0, 0.2721, 0.8806, 0.6081, 0.4867, 0.3457, 0.116, 0.6108, 0.4867, 0.3457, 0.4947, 0.6881, 0.4947, 0.6881, 0.4867, 0.3457, 0.8806, 0.6081, 0.5024, 1.0, 0.116, 0.6108, 0.4947, 0.6881, 0.4947, 0.6881, 0.8806, 0.6081, 0.5024, 1.0, 0.4867, 0.3457, 0.0, 0.2755, 0.5032, 0.0, 0.5032, 0.0, 1.0, 0.2721, 0.4867, 0.3457, 0.116, 0.6108, 0.0, 0.2755, 0.4867, 0.3457, 1.0, 0.2721, 0.8806, 0.6081, 0.4867, 0.3457, 0.116, 0.6108, 0.4867, 0.3457, 0.4947, 0.6881, 0.4947, 0.6881, 0.4867, 0.3457, 0.8806, 0.6081, 0.5024, 1.0, 0.116, 0.6108, 0.4947, 0.6881, 0.4947, 0.6881, 0.8806, 0.6081, 0.5024, 1.0, 0.4867, 0.3457, 0.0, 0.2755, 0.5032, 0.0, 0.5032, 0.0, 1.0, 0.2721, 0.4867, 0.3457, 0.116, 0.6108, 0.0, 0.2755, 0.4867, 0.3457, 1.0, 0.2721, 0.8806, 0.6081, 0.4867, 0.3457, 0.116, 0.6108, 0.4867, 0.3457, 0.4947, 0.6881, 0.4947, 0.6881, 0.4867, 0.3457, 0.8806, 0.6081, 0.5024, 1.0, 0.116, 0.6108, 0.4947, 0.6881, 0.4947, 0.6881, 0.8806, 0.6081, 0.5024, 1.0, 0.4867, 0.3457, 0.0, 0.2755, 0.5032, 0.0, 0.5032, 0.0, 1.0, 0.2721, 0.4867, 0.3457, 0.116, 0.6108, 0.0, 0.2755, 0.4867, 0.3457, 1.0, 0.2721, 0.8806, 0.6081, 0.4867, 0.3457, 0.116, 0.6108, 0.4867, 0.3457, 0.4947, 0.6881, 0.4947, 0.6881, 0.4867, 0.3457, 0.8806, 0.6081, 0.5024, 1.0, 0.116, 0.6108, 0.4947, 0.6881, 0.4947, 0.6881, 0.8806, 0.6081, 0.5024, 1.0, 0.4867, 0.3457, 0.0, 0.2755, 0.5032, 0.0, 0.5032, 0.0, 1.0, 0.2721, 0.4867, 0.3457, 0.116, 0.6108, 0.0, 0.2755, 0.4867, 0.3457, 1.0, 0.2721, 0.8806, 0.6081, 0.4867, 0.3457, 0.116, 0.6108, 0.4867, 0.3457, 0.4947, 0.6881, 0.4947, 0.6881, 0.4867, 0.3457, 0.8806, 0.6081, 0.5024, 1.0, 0.116, 0.6108, 0.4947, 0.6881, 0.4947, 0.6881, 0.8806, 0.6081, 0.5024, 1.0])
_ca = me_broadfern64.color_attributes.new('Col', 'BYTE_COLOR', 'CORNER')
_ca.data.foreach_set('color', [0.1812, 0.7305, 0.0, 1.0, 0.1714, 0.04092, 1.0, 1.0, 0.0, 0.3613, 0.0, 1.0, 0.0, 0.3613, 0.0, 1.0, 0.1946, 0.2502, 1.0, 1.0, 0.1812, 0.7305, 0.0, 1.0, 1.0, 0.5583, 1.0, 1.0, 0.1714, 0.04092, 1.0, 1.0, 0.1812, 0.7305, 0.0, 1.0, 0.1946, 0.2502, 1.0, 1.0, 1.0, 0.5149, 1.0, 1.0, 0.1812, 0.7305, 0.0, 1.0, 1.0, 0.5583, 1.0, 1.0, 0.1812, 0.7305, 0.0, 1.0, 1.0, 0.7529, 0.0, 1.0, 1.0, 0.7529, 0.0, 1.0, 0.1812, 0.7305, 0.0, 1.0, 1.0, 0.5149, 1.0, 1.0, 1.0, 0.1812, 0.0, 1.0, 1.0, 0.5583, 1.0, 1.0, 1.0, 0.7529, 0.0, 1.0, 1.0, 0.7529, 0.0, 1.0, 1.0, 0.5149, 1.0, 1.0, 1.0, 0.1812, 0.0, 1.0, 0.1812, 0.5776, 0.0, 1.0, 0.1714, 0.2789, 1.0, 1.0, 0.0, 0.4342, 0.0, 1.0, 0.0, 0.4342, 0.0, 1.0, 0.1946, 0.4342, 1.0, 1.0, 0.1812, 0.5776, 0.0, 1.0, 1.0, 0.3916, 1.0, 1.0, 0.1714, 0.2789, 1.0, 1.0, 0.1812, 0.5776, 0.0, 1.0, 0.1946, 0.4342, 1.0, 1.0, 1.0, 0.4793, 1.0, 1.0, 0.1812, 0.5776, 0.0, 1.0, 1.0, 0.3916, 1.0, 1.0, 0.1812, 0.5776, 0.0, 1.0, 1.0, 0.4793, 0.0, 1.0, 1.0, 0.4793, 0.0, 1.0, 0.1812, 0.5776, 0.0, 1.0, 1.0, 0.4793, 1.0, 1.0, 1.0, 0.03955, 0.0, 1.0, 1.0, 0.3916, 1.0, 1.0, 1.0, 0.4793, 0.0, 1.0, 1.0, 0.4793, 0.0, 1.0, 1.0, 0.4793, 1.0, 1.0, 1.0, 0.03955, 0.0, 1.0, 0.1812, 0.4287, 0.0, 1.0, 0.1714, 0.2346, 1.0, 1.0, 0.0, 0.4287, 0.0, 1.0, 0.0, 0.4287, 0.0, 1.0, 0.1946, 0.2918, 1.0, 1.0, 0.1812, 0.4287, 0.0, 1.0, 1.0, 0.3231, 1.0, 1.0, 0.1714, 0.2346, 1.0, 1.0, 0.1812, 0.4287, 0.0, 1.0, 0.1946, 0.2918, 1.0, 1.0, 1.0, 0.3564, 1.0, 1.0, 0.1812, 0.4287, 0.0, 1.0, 1.0, 0.3231, 1.0, 1.0, 0.1812, 0.4287, 0.0, 1.0, 1.0, 0.3564, 0.0, 1.0, 1.0, 0.3564, 0.0, 1.0, 0.1812, 0.4287, 0.0, 1.0, 1.0, 0.3564, 1.0, 1.0, 1.0, 0.06125, 0.0, 1.0, 1.0, 0.3231, 1.0, 1.0, 1.0, 0.3564, 0.0, 1.0, 1.0, 0.3564, 0.0, 1.0, 1.0, 0.3564, 1.0, 1.0, 1.0, 0.06125, 0.0, 1.0, 0.1812, 0.305, 0.0, 1.0, 0.1714, 0.01298, 1.0, 1.0, 0.0, 0.2086, 0.0, 1.0, 0.0, 0.2086, 0.0, 1.0, 0.1946, 0.1878, 1.0, 1.0, 0.1812, 0.305, 0.0, 1.0, 1.0, 0.0648, 1.0, 1.0, 0.1714, 0.01298, 1.0, 1.0, 0.1812, 0.305, 0.0, 1.0, 0.1946, 0.1878, 1.0, 1.0, 1.0, 0.2542, 1.0, 1.0, 0.1812, 0.305, 0.0, 1.0, 1.0, 0.0648, 1.0, 1.0, 0.1812, 0.305, 0.0, 1.0, 1.0, 0.1683, 0.0, 1.0, 1.0, 0.1683, 0.0, 1.0, 0.1812, 0.305, 0.0, 1.0, 1.0, 0.2542, 1.0, 1.0, 1.0, 0.001821, 0.0, 1.0, 1.0, 0.0648, 1.0, 1.0, 1.0, 0.1683, 0.0, 1.0, 1.0, 0.1683, 0.0, 1.0, 1.0, 0.2542, 1.0, 1.0, 1.0, 0.001821, 0.0, 1.0, 0.1812, 0.1878, 0.0, 1.0, 0.1714, 0.006995, 1.0, 1.0, 0.0, 0.08022, 0.0, 1.0, 0.0, 0.08022, 0.0, 1.0, 0.1946, 0.06125, 1.0, 1.0, 0.1812, 0.1878, 0.0, 1.0, 1.0, 0.08022, 1.0, 1.0, 0.1714, 0.006995, 1.0, 1.0, 0.1812, 0.1878, 0.0, 1.0, 0.1946, 0.06125, 1.0, 1.0, 1.0, 0.1878, 1.0, 1.0, 0.1812, 0.1878, 0.0, 1.0, 1.0, 0.08022, 1.0, 1.0, 0.1812, 0.1878, 0.0, 1.0, 1.0, 0.1878, 0.0, 1.0, 1.0, 0.1878, 0.0, 1.0, 0.1812, 0.1878, 0.0, 1.0, 1.0, 0.1878, 1.0, 1.0, 1.0, 0.02122, 0.0, 1.0, 1.0, 0.08022, 1.0, 1.0, 1.0, 0.1878, 0.0, 1.0, 1.0, 0.1878, 0.0, 1.0, 1.0, 0.1878, 1.0, 1.0, 1.0, 0.02122, 0.0, 1.0, 0.1812, 0.1274, 0.0, 1.0, 0.1714, 0.04519, 1.0, 1.0, 0.0, 0.07227, 0.0, 1.0, 0.0, 0.07227, 0.0, 1.0, 0.1946, 0.01764, 1.0, 1.0, 0.1812, 0.1274, 0.0, 1.0, 1.0, 0.1274, 1.0, 1.0, 0.1714, 0.04519, 1.0, 1.0, 0.1812, 0.1274, 0.0, 1.0, 0.1946, 0.01764, 1.0, 1.0, 1.0, 0.05781, 1.0, 1.0, 0.1812, 0.1274, 0.0, 1.0, 1.0, 0.1274, 1.0, 1.0, 0.1812, 0.1274, 0.0, 1.0, 1.0, 0.1274, 0.0, 1.0, 1.0, 0.1274, 0.0, 1.0, 0.1812, 0.1274, 0.0, 1.0, 1.0, 0.05781, 1.0, 1.0, 1.0, 0.03434, 0.0, 1.0, 1.0, 0.1274, 1.0, 1.0, 1.0, 0.1274, 0.0, 1.0, 1.0, 0.1274, 0.0, 1.0, 1.0, 0.05781, 1.0, 1.0, 1.0, 0.03434, 0.0, 1.0, 0.1812, 0.07036, 0.0, 1.0, 0.1714, 0.003677, 1.0, 1.0, 0.0, 0.02624, 0.0, 1.0, 0.0, 0.02624, 0.0, 1.0, 0.1946, 0.05127, 1.0, 1.0, 0.1812, 0.07036, 0.0, 1.0, 1.0, 0.008568, 1.0, 1.0, 0.1714, 0.003677, 1.0, 1.0, 0.1812, 0.07036, 0.0, 1.0, 0.1946, 0.05127, 1.0, 1.0, 1.0, 0.05448, 1.0, 1.0, 0.1812, 0.07036, 0.0, 1.0, 1.0, 0.008568, 1.0, 1.0, 0.1812, 0.07036, 0.0, 1.0, 1.0, 0.03955, 0.0, 1.0, 1.0, 0.03955, 0.0, 1.0, 0.1812, 0.07036, 0.0, 1.0, 1.0, 0.05448, 1.0, 1.0, 1.0, 0.0006071, 0.0, 1.0, 1.0, 0.008568, 1.0, 1.0, 1.0, 0.03955, 0.0, 1.0, 1.0, 0.03955, 0.0, 1.0, 1.0, 0.05448, 1.0, 1.0, 1.0, 0.0006071, 0.0, 1.0, 0.1812, 0.03071, 0.0, 1.0, 0.1714, 0.01521, 1.0, 1.0, 0.0, 0.003677, 0.0, 1.0, 0.0, 0.003677, 0.0, 1.0, 0.1946, 0.004025, 1.0, 1.0, 0.1812, 0.03071, 0.0, 1.0, 1.0, 0.02416, 1.0, 1.0, 0.1714, 0.01521, 1.0, 1.0, 0.1812, 0.03071, 0.0, 1.0, 0.1946, 0.004025, 1.0, 1.0, 1.0, 0.0137, 1.0, 1.0, 0.1812, 0.03071, 0.0, 1.0, 1.0, 0.02416, 1.0, 1.0, 0.1812, 0.03071, 0.0, 1.0, 1.0, 0.02956, 0.0, 1.0, 1.0, 0.02956, 0.0, 1.0, 0.1812, 0.03071, 0.0, 1.0, 1.0, 0.0137, 1.0, 1.0, 1.0, 0.005182, 0.0, 1.0, 1.0, 0.02416, 1.0, 1.0, 1.0, 0.02956, 0.0, 1.0, 1.0, 0.02956, 0.0, 1.0, 1.0, 0.0137, 1.0, 1.0, 1.0, 0.005182, 0.0, 1.0, 0.1812, 0.009721, 0.0, 1.0, 0.1714, 0.003347, 1.0, 1.0, 0.0, 0.002125, 0.0, 1.0, 0.0, 0.002125, 0.0, 1.0, 0.1946, 0.004391, 1.0, 1.0, 0.1812, 0.009721, 0.0, 1.0, 1.0, 0.006512, 1.0, 1.0, 0.1714, 0.003347, 1.0, 1.0, 0.1812, 0.009721, 0.0, 1.0, 0.1946, 0.004391, 1.0, 1.0, 1.0, 0.006512, 1.0, 1.0, 0.1812, 0.009721, 0.0, 1.0, 1.0, 0.006512, 1.0, 1.0, 0.1812, 0.009721, 0.0, 1.0, 1.0, 0.008568, 0.0, 1.0, 1.0, 0.008568, 0.0, 1.0, 0.1812, 0.009721, 0.0, 1.0, 1.0, 0.006512, 1.0, 1.0, 1.0, 0.001821, 0.0, 1.0, 1.0, 0.006512, 1.0, 1.0, 1.0, 0.008568, 0.0, 1.0, 1.0, 0.008568, 0.0, 1.0, 1.0, 0.006512, 1.0, 1.0, 1.0, 0.001821, 0.0, 1.0, 0.1812, 0.956, 0.0, 1.0, 0.1714, 0.2232, 1.0, 1.0, 0.0, 0.8714, 0.0, 1.0, 0.0, 0.8714, 0.0, 1.0, 0.1946, 0.04519, 1.0, 1.0, 0.1812, 0.956, 0.0, 1.0, 1.0, 0.5149, 1.0, 1.0, 0.1714, 0.2232, 1.0, 1.0, 0.1812, 0.956, 0.0, 1.0, 0.1946, 0.04519, 1.0, 1.0, 1.0, 0.3515, 1.0, 1.0, 0.1812, 0.956, 0.0, 1.0, 1.0, 0.5149, 1.0, 1.0, 0.1812, 0.956, 0.0, 1.0, 1.0, 0.5776, 0.0, 1.0, 1.0, 0.5776, 0.0, 1.0, 0.1812, 0.956, 0.0, 1.0, 1.0, 0.3515, 1.0, 1.0, 1.0, 0.003035, 0.0, 1.0, 1.0, 0.5149, 1.0, 1.0, 1.0, 0.5776, 0.0, 1.0, 1.0, 0.5776, 0.0, 1.0, 1.0, 0.3515, 1.0, 1.0, 1.0, 0.003035, 0.0, 1.0, 0.1812, 0.624, 0.0, 1.0, 0.1714, 0.01096, 1.0, 1.0, 0.0, 0.02624, 0.0, 1.0, 0.0, 0.02624, 0.0, 1.0, 0.1946, 0.1248, 1.0, 1.0, 0.1812, 0.624, 0.0, 1.0, 1.0, 0.4072, 1.0, 1.0, 0.1714, 0.01096, 1.0, 1.0, 0.1812, 0.624, 0.0, 1.0, 0.1946, 0.1248, 1.0, 1.0, 1.0, 0.624, 1.0, 1.0, 0.1812, 0.624, 0.0, 1.0, 1.0, 0.4072, 1.0, 1.0, 0.1812, 0.624, 0.0, 1.0, 1.0, 0.7529, 0.0, 1.0, 1.0, 0.7529, 0.0, 1.0, 0.1812, 0.624, 0.0, 1.0, 1.0, 0.624, 1.0, 1.0, 1.0, 0.1022, 0.0, 1.0, 1.0, 0.4072, 1.0, 1.0, 1.0, 0.7529, 0.0, 1.0, 1.0, 0.7529, 0.0, 1.0, 1.0, 0.624, 1.0, 1.0, 1.0, 0.1022, 0.0, 1.0, 0.1812, 0.5776, 0.0, 1.0, 0.1714, 0.117, 1.0, 1.0, 0.0, 0.3515, 0.0, 1.0, 0.0, 0.3515, 0.0, 1.0, 0.1946, 0.3515, 1.0, 1.0, 0.1812, 0.5776, 0.0, 1.0, 1.0, 0.2462, 1.0, 1.0, 0.1714, 0.117, 1.0, 1.0, 0.1812, 0.5776, 0.0, 1.0, 0.1946, 0.3515, 1.0, 1.0, 1.0, 0.4342, 1.0, 1.0, 0.1812, 0.5776, 0.0, 1.0, 1.0, 0.2462, 1.0, 1.0, 0.1812, 0.5776, 0.0, 1.0, 1.0, 0.3916, 0.0, 1.0, 1.0, 0.3916, 0.0, 1.0, 0.1812, 0.5776, 0.0, 1.0, 1.0, 0.4342, 1.0, 1.0, 1.0, 0.009134, 0.0, 1.0, 1.0, 0.2462, 1.0, 1.0, 1.0, 0.3916, 0.0, 1.0, 1.0, 0.3916, 0.0, 1.0, 1.0, 0.4342, 1.0, 1.0, 1.0, 0.009134, 0.0, 1.0, 0.1812, 0.4287, 0.0, 1.0, 0.1714, 0.02315, 1.0, 1.0, 0.0, 0.03955, 0.0, 1.0, 0.0, 0.03955, 0.0, 1.0, 0.1946, 0.03955, 1.0, 1.0, 0.1812, 0.4287, 0.0, 1.0, 1.0, 0.2086, 1.0, 1.0, 0.1714, 0.02315, 1.0, 1.0, 0.1812, 0.4287, 0.0, 1.0, 0.1946, 0.03955, 1.0, 1.0, 1.0, 0.1845, 1.0, 1.0, 0.1812, 0.4287, 0.0, 1.0, 1.0, 0.2086, 1.0, 1.0, 0.1812, 0.4287, 0.0, 1.0, 1.0, 0.2918, 0.0, 1.0, 1.0, 0.2918, 0.0, 1.0, 0.1812, 0.4287, 0.0, 1.0, 1.0, 0.1845, 1.0, 1.0, 1.0, 0.0, 0.0, 1.0, 1.0, 0.2086, 1.0, 1.0, 1.0, 0.2918, 0.0, 1.0, 1.0, 0.2918, 0.0, 1.0, 1.0, 0.1845, 1.0, 1.0, 1.0, 0.0, 0.0, 1.0, 0.1812, 0.305, 0.0, 1.0, 0.1714, 0.1683, 1.0, 1.0, 0.0, 0.1878, 0.0, 1.0, 0.0, 0.1878, 0.0, 1.0, 0.1946, 0.08866, 1.0, 1.0, 0.1812, 0.305, 0.0, 1.0, 1.0, 0.15, 1.0, 1.0, 0.1714, 0.1683, 1.0, 1.0, 0.1812, 0.305, 0.0, 1.0, 0.1946, 0.08866, 1.0, 1.0, 1.0, 0.1022, 1.0, 1.0, 0.1812, 0.305, 0.0, 1.0, 1.0, 0.15, 1.0, 1.0, 0.1812, 0.305, 0.0, 1.0, 1.0, 0.15, 0.0, 1.0, 1.0, 0.15, 0.0, 1.0, 0.1812, 0.305, 0.0, 1.0, 1.0, 0.1022, 1.0, 1.0, 1.0, 0.0009106, 0.0, 1.0, 1.0, 0.15, 1.0, 1.0, 1.0, 0.15, 0.0, 1.0, 1.0, 0.15, 0.0, 1.0, 1.0, 0.1022, 1.0, 1.0, 1.0, 0.0009106, 0.0, 1.0, 0.1812, 0.1878, 0.0, 1.0, 0.1714, 0.09084, 1.0, 1.0, 0.0, 0.01681, 0.0, 1.0, 0.0, 0.01681, 0.0, 1.0, 0.1946, 0.003035, 1.0, 1.0, 0.1812, 0.1878, 0.0, 1.0, 1.0, 0.1878, 1.0, 1.0, 0.1714, 0.09084, 1.0, 1.0, 0.1812, 0.1878, 0.0, 1.0, 0.1946, 0.003035, 1.0, 1.0, 1.0, 0.02624, 1.0, 1.0, 0.1812, 0.1878, 0.0, 1.0, 1.0, 0.1878, 1.0, 1.0, 0.1812, 0.1878, 0.0, 1.0, 1.0, 0.1714, 0.0, 1.0, 1.0, 0.1714, 0.0, 1.0, 0.1812, 0.1878, 0.0, 1.0, 1.0, 0.02624, 1.0, 1.0, 1.0, 0.006995, 0.0, 1.0, 1.0, 0.1878, 1.0, 1.0, 1.0, 0.1714, 0.0, 1.0, 1.0, 0.1714, 0.0, 1.0, 1.0, 0.02624, 1.0, 1.0, 1.0, 0.006995, 0.0, 1.0, 0.1812, 0.1274, 0.0, 1.0, 0.1714, 0.01764, 1.0, 1.0, 0.0, 0.01764, 0.0, 1.0, 0.0, 0.01764, 0.0, 1.0, 0.1946, 0.02122, 1.0, 1.0, 0.1812, 0.1274, 0.0, 1.0, 1.0, 0.06663, 1.0, 1.0, 0.1714, 0.01764, 1.0, 1.0, 0.1812, 0.1274, 0.0, 1.0, 0.1946, 0.02122, 1.0, 1.0, 1.0, 0.0865, 1.0, 1.0, 0.1812, 0.1274, 0.0, 1.0, 1.0, 0.06663, 1.0, 1.0, 0.1812, 0.1274, 0.0, 1.0, 1.0, 0.107, 0.0, 1.0, 1.0, 0.107, 0.0, 1.0, 0.1812, 0.1274, 0.0, 1.0, 1.0, 0.0865, 1.0, 1.0, 1.0, 0.003677, 0.0, 1.0, 1.0, 0.06663, 1.0, 1.0, 1.0, 0.107, 0.0, 1.0, 1.0, 0.107, 0.0, 1.0, 1.0, 0.0865, 1.0, 1.0, 1.0, 0.003677, 0.0, 1.0, 0.1812, 0.05951, 0.0, 1.0, 0.1714, 0.02956, 1.0, 1.0, 0.0, 0.001821, 0.0, 1.0, 0.0, 0.001821, 0.0, 1.0, 0.1946, 0.0, 1.0, 1.0, 0.1812, 0.05951, 0.0, 1.0, 1.0, 0.04971, 1.0, 1.0, 0.1714, 0.02956, 1.0, 1.0, 0.1812, 0.05951, 0.0, 1.0, 0.1946, 0.0, 1.0, 1.0, 1.0, 0.002732, 1.0, 1.0, 0.1812, 0.05951, 0.0, 1.0, 1.0, 0.04971, 1.0, 1.0, 0.1812, 0.05951, 0.0, 1.0, 1.0, 0.04374, 0.0, 1.0, 1.0, 0.04374, 0.0, 1.0, 0.1812, 0.05951, 0.0, 1.0, 1.0, 0.002732, 1.0, 1.0, 1.0, 0.0009106, 0.0, 1.0, 1.0, 0.04971, 1.0, 1.0, 1.0, 0.04374, 0.0, 1.0, 1.0, 0.04374, 0.0, 1.0, 1.0, 0.002732, 1.0, 1.0, 1.0, 0.0009106, 0.0, 1.0, 0.1812, 0.0319, 0.0, 1.0, 0.1714, 0.01938, 1.0, 1.0, 0.0, 0.02519, 0.0, 1.0, 0.0, 0.02519, 0.0, 1.0, 0.1946, 0.008023, 1.0, 1.0, 0.1812, 0.0319, 0.0, 1.0, 1.0, 0.02122, 1.0, 1.0, 0.1714, 0.01938, 1.0, 1.0, 0.1812, 0.0319, 0.0, 1.0, 0.1946, 0.008023, 1.0, 1.0, 1.0, 0.02315, 1.0, 1.0, 0.1812, 0.0319, 0.0, 1.0, 1.0, 0.02122, 1.0, 1.0, 0.1812, 0.0319, 0.0, 1.0, 1.0, 0.02315, 0.0, 1.0, 1.0, 0.02315, 0.0, 1.0, 0.1812, 0.0319, 0.0, 1.0, 1.0, 0.02315, 1.0, 1.0, 1.0, 0.001214, 0.0, 1.0, 1.0, 0.02122, 1.0, 1.0, 1.0, 0.02315, 0.0, 1.0, 1.0, 0.02315, 0.0, 1.0, 1.0, 0.02315, 1.0, 1.0, 1.0, 0.001214, 0.0, 1.0, 0.1812, 0.009134, 0.0, 1.0, 0.1714, 0.002428, 1.0, 1.0, 0.0, 0.009721, 0.0, 1.0, 0.0, 0.009721, 0.0, 1.0, 0.1946, 0.006512, 1.0, 1.0, 0.1812, 0.009134, 0.0, 1.0, 1.0, 0.003677, 1.0, 1.0, 0.1714, 0.002428, 1.0, 1.0, 0.1812, 0.009134, 0.0, 1.0, 0.1946, 0.006512, 1.0, 1.0, 1.0, 0.006049, 1.0, 1.0, 0.1812, 0.009134, 0.0, 1.0, 1.0, 0.003677, 1.0, 1.0, 0.1812, 0.009134, 0.0, 1.0, 1.0, 0.004391, 0.0, 1.0, 1.0, 0.004391, 0.0, 1.0, 0.1812, 0.009134, 0.0, 1.0, 1.0, 0.006049, 1.0, 1.0, 1.0, 0.0, 0.0, 1.0, 1.0, 0.003677, 1.0, 1.0, 1.0, 0.004391, 0.0, 1.0, 1.0, 0.004391, 0.0, 1.0, 1.0, 0.006049, 1.0, 1.0, 1.0, 0.0, 0.0, 1.0, 0.1812, 0.0, 0.0, 1.0, 0.1714, 0.0, 1.0, 1.0, 0.0, 0.0, 0.0, 1.0, 0.0, 0.0, 0.0, 1.0, 0.1946, 0.0, 1.0, 1.0, 0.1812, 0.0, 0.0, 1.0, 1.0, 0.0, 1.0, 1.0, 0.1714, 0.0, 1.0, 1.0, 0.1812, 0.0, 0.0, 1.0, 0.1946, 0.0, 1.0, 1.0, 1.0, 0.0, 1.0, 1.0, 0.1812, 0.0, 0.0, 1.0, 1.0, 0.0, 1.0, 1.0, 0.1812, 0.0, 0.0, 1.0, 1.0, 0.0, 0.0, 1.0, 1.0, 0.0, 0.0, 1.0, 0.1812, 0.0, 0.0, 1.0, 1.0, 0.0, 1.0, 1.0, 1.0, 0.0, 0.0, 1.0, 1.0, 0.0, 1.0, 1.0, 1.0, 0.0, 0.0, 1.0, 1.0, 0.0, 0.0, 1.0, 1.0, 0.0, 1.0, 1.0, 1.0, 0.0, 0.0, 1.0])
me_broadfern64.materials.append(mat_broadfern_01)
me_broadfern64.use_remesh_preserve_volume = False
me_broadfern64.use_remesh_preserve_attributes = False
me_broadfern64.use_mirror_vertex_groups = False
me_broadfern64.update()

# ---- objects
ob_base01 = bpy.data.objects.new('base01', None)
ob_nulldetail0 = bpy.data.objects.new('nulldetail0', None)
ob_detail64 = bpy.data.objects.new('detail64', None)
ob_detail8 = bpy.data.objects.new('detail8', None)
ob_start01 = bpy.data.objects.new('start01', None)
ob_broadfern8 = bpy.data.objects.new('broadfern8', me_broadfern8)
ob_broadfern64 = bpy.data.objects.new('broadfern64', me_broadfern64)
ob_hemi = bpy.data.objects.new('Hemi', light_hemi)

# ---- transforms, parenting, visibility, modifiers, constraints
ob_base01.location = (0.0, 0.0, 0.0)
ob_base01.empty_image_offset = (0.0, 0.0)
ob_base01.lineart.crease_threshold = 0.0
ob_nulldetail0.parent = ob_base01
ob_nulldetail0.location = (0.0, 0.0, 0.0)
ob_nulldetail0.empty_image_offset = (0.0, 0.0)
ob_nulldetail0.lineart.crease_threshold = 0.0
ob_detail64.parent = ob_base01
ob_detail64.location = (0.0, 0.0, 0.0)
ob_detail64.empty_image_offset = (0.0, 0.0)
ob_detail64.lineart.crease_threshold = 0.0
ob_detail8.parent = ob_base01
ob_detail8.location = (0.0, 0.0, 0.0)
ob_detail8.empty_image_offset = (0.0, 0.0)
ob_detail8.lineart.crease_threshold = 0.0
ob_start01.parent = ob_base01
ob_start01.location = (0.0, 0.0, 0.0)
ob_start01.empty_image_offset = (0.0, 0.0)
ob_start01.lineart.crease_threshold = 0.0
ob_broadfern8.parent = ob_start01
ob_broadfern8.location = (0.0, 0.0, 0.0)
ob_broadfern8.lineart.crease_threshold = 0.0
ob_broadfern64.parent = ob_start01
ob_broadfern64.location = (0.0, 0.0, 0.0)
ob_broadfern64.lineart.crease_threshold = 0.0
ob_hemi.location = (13.27, 8.843, 2.099)
ob_hemi.lineart.crease_threshold = 0.0

# ---- collection membership
col_collection_1.objects.link(ob_base01)
col_collection_1.objects.link(ob_nulldetail0)
col_collection_1.objects.link(ob_detail64)
col_collection_1.objects.link(ob_detail8)
col_collection_1.objects.link(ob_start01)
col_collection_1.objects.link(ob_broadfern8)
col_collection_1.objects.link(ob_broadfern64)
col_collection_1.objects.link(ob_hemi)

# ---- scene / render settings (as saved in the file)
scene.frame_start = 1; scene.frame_end = 250; scene.frame_set(1)
scene.render.engine = 'BLENDER_EEVEE_NEXT'
scene.render.image_settings.color_mode = 'RGB'
scene.render.image_settings.compression = 90
scene.render.resolution_percentage = 50
scene.render.dither_intensity = 0.0
scene.render.bake_margin = 2
scene.render.bake_bias = 0.0
scene.cycles.use_denoising = False
scene.cycles.samples = 10
scene.cycles.sampling_pattern = 'TABULATED_SOBOL'
scene.cycles.light_sampling_threshold = 0.0
scene.cycles.use_adaptive_sampling = False
scene.cycles.use_light_tree = False
scene.cycles.blur_glossy = 0.0
scene.cycles.volume_bounces = 1
scene.cycles.pixel_filter_type = 'GAUSSIAN'
scene.cycles.sample_clamp_indirect = 0.0
scene.view_settings.view_transform = 'Standard'
bpy.context.view_layer.update()

# ---- added for rendering (the .blend has no active camera): camera
cam_auto = bpy.data.cameras.new('AutoCamera')
cam_auto.lens = 50.0
cam_auto.sensor_width = 36.0
cam_auto.clip_end = 1000.0
ob_auto_camera = bpy.data.objects.new('AutoCamera', cam_auto)
scene.collection.objects.link(ob_auto_camera)
ob_auto_camera.location = (3.90194, -4.75513, 3.57913)
ob_auto_camera.rotation_euler = (1.09748, -7.21219e-08, 0.694738)
scene.camera = ob_auto_camera
bpy.context.view_layer.update()
